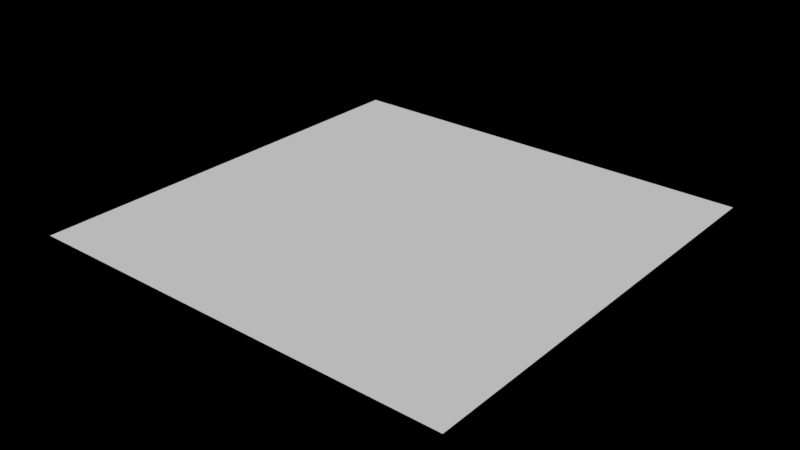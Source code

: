 # Source: skate_2.blend  (saved by Blender 2.79.6; exported with 4.5.12 LTS)
import bpy
from mathutils import Matrix  # noqa: F401  (used for matrix-valued properties, if any)

bpy.ops.wm.read_factory_settings(use_empty=True)
scene = bpy.context.scene
scene.name = 'skate_2'

# ---- collections
col_collection_1 = bpy.data.collections.new('Collection 1'); scene.collection.children.link(col_collection_1)

# ---- materials (node trees are filled in below, after node groups)
mat_skybox_mat = bpy.data.materials.new('skybox_mat')
mat_skybox_mat.alpha_threshold = 0.0
mat_skybox_mat.use_transparent_shadow = False
mat_skybox_mat.roughness = 0.5

# ---- material node trees

# ---- world
world_skate_2 = bpy.data.worlds.new('skate_2'); scene.world = world_skate_2
world_skate_2.color = (0.0, 0.0, 0.0)
world_skate_2.use_sun_shadow = False
world_skate_2.sun_shadow_jitter_overblur = 0.0

# ---- meshes
me_skate_corkscrew = bpy.data.meshes.new('skate_corkscrew')
me_skate_corkscrew.from_pydata([], [], [])
me_skate_corkscrew.update()
me_skate_quarterpipe0 = bpy.data.meshes.new('skate_quarterpipe0')
me_skate_quarterpipe0.from_pydata([], [], [])
me_skate_quarterpipe0.materials.append(None)
me_skate_quarterpipe0.update()
me_skate_corner1 = bpy.data.meshes.new('skate_corner1')
me_skate_corner1.from_pydata([], [], [])
me_skate_corner1.materials.append(None)
me_skate_corner1.update()
me_skate_corner0 = bpy.data.meshes.new('skate_corner0')
me_skate_corner0.from_pydata([], [], [])
me_skate_corner0.materials.append(None)
me_skate_corner0.update()
me_skate_2 = bpy.data.meshes.new('skate_2')
me_skate_2.from_pydata([(100.0, 100.0, 0.0), (100.0, -100.0, 0.0), (-100.0, -100.0, 0.0), (-100.0, 100.0, 0.0)], [], [(2, 1, 0, 3)])
_uv = me_skate_2.uv_layers.new(name='UVMap')
_uv.uv.foreach_set('vector', [-7.0, -7.0, 8.0, -7.0, 8.0, 8.0, -7.0, 8.0])
me_skate_2.use_remesh_preserve_volume = False
me_skate_2.use_remesh_preserve_attributes = False
me_skate_2.use_mirror_vertex_groups = False
me_skate_2.update()
me_skybox = bpy.data.meshes.new('skybox')
me_skybox.from_pydata([(-1.0, -1.0, -1.0), (-1.0, 1.0, -1.0), (1.0, 1.0, -1.0), (1.0, -1.0, -1.0), (-1.0, -1.0, 1.0), (-1.0, 1.0, 1.0), (1.0, 1.0, 1.0), (1.0, -1.0, 1.0)], [], [(4, 5, 1, 0), (5, 6, 2, 1), (6, 7, 3, 2), (7, 4, 0, 3), (0, 1, 2, 3), (7, 6, 5, 4)])
_uv = me_skybox.uv_layers.new(name='UVMap')
_uv.uv.foreach_set('vector', [0.0, 0.0, 1.0, 0.0, 1.0, 1.0, 0.0, 1.0, 0.0, 0.0, 1.0, 0.0, 1.0, 1.0, 0.0, 1.0, 0.0, 0.0, 1.0, 0.0, 1.0, 1.0, 0.0, 1.0, 0.0, 0.0, 1.0, 0.0, 1.0, 1.0, 0.0, 1.0, 0.0, 0.0, 1.0, 0.0, 1.0, 1.0, 0.0, 1.0, 0.0, 0.0, 1.0, 0.0, 1.0, 1.0, 0.0, 1.0])
me_skybox.materials.append(mat_skybox_mat)
me_skybox.use_remesh_preserve_volume = False
me_skybox.use_remesh_preserve_attributes = False
me_skybox.use_mirror_vertex_groups = False
me_skybox.update()
me_skate_ramp0 = bpy.data.meshes.new('skate_ramp0')
me_skate_ramp0.from_pydata([], [], [])
me_skate_ramp0.materials.append(None)
me_skate_ramp0.update()

# ---- objects
ob_corkscrew_002 = bpy.data.objects.new('corkscrew.002', me_skate_corkscrew)
ob_corkscrew_001 = bpy.data.objects.new('corkscrew.001', me_skate_corkscrew)
ob_quarterpipe_002 = bpy.data.objects.new('quarterpipe.002', me_skate_quarterpipe0)
ob_c_006 = bpy.data.objects.new('c.006', me_skate_corner1)
ob_c_005 = bpy.data.objects.new('c.005', me_skate_corner1)
ob_c_003 = bpy.data.objects.new('c.003', me_skate_corner1)
ob_c_002 = bpy.data.objects.new('c.002', me_skate_corner0)
ob_c_001 = bpy.data.objects.new('c.001', me_skate_corner0)
ob_c_000 = bpy.data.objects.new('c.000', me_skate_corner0)
ob_quarterpipe_001 = bpy.data.objects.new('quarterpipe.001', me_skate_quarterpipe0)
ob_quarterpipe = bpy.data.objects.new('quarterpipe', me_skate_quarterpipe0)
ob_corkscrew = bpy.data.objects.new('corkscrew', me_skate_corkscrew)
ob_skate_2 = bpy.data.objects.new('skate_2', me_skate_2)
ob_skybox = bpy.data.objects.new('skybox', me_skybox)
ob_ramp = bpy.data.objects.new('ramp', me_skate_ramp0)
ob_c_014 = bpy.data.objects.new('c.014', me_skate_corner0)
ob_c_004 = bpy.data.objects.new('c.004', me_skate_corner1)

# ---- transforms, parenting, visibility, modifiers, constraints
ob_corkscrew_002.location = (16.14, 40.94, 0.0)
ob_corkscrew_002.scale = (12.0, 12.0, 12.0)
ob_corkscrew_002.lineart.crease_threshold = 0.0
ob_corkscrew_001.location = (8.135, 24.94, 0.0)
ob_corkscrew_001.scale = (12.0, 12.0, 12.0)
ob_corkscrew_001.lineart.crease_threshold = 0.0
ob_quarterpipe_002.location = (0.0, -59.0, 0.0)
ob_quarterpipe_002.rotation_euler = (0.0, -0.0, -3.142)
ob_quarterpipe_002.scale = (12.0, 12.0, 12.0)
ob_quarterpipe_002.lineart.crease_threshold = 0.0
ob_c_006.location = (-17.0, -30.0, 0.0)
ob_c_006.rotation_euler = (0.0, -0.0, -3.142)
ob_c_006.scale = (5.0, 5.0, 5.0)
ob_c_006.lock_rotations_4d = False
ob_c_006.empty_display_type = 'ARROWS'
ob_c_006.lineart.crease_threshold = 0.0
ob_c_005.location = (-17.0, -30.0, 0.0)
ob_c_005.rotation_euler = (0.0, -0.0, -1.571)
ob_c_005.scale = (5.0, 5.0, 5.0)
ob_c_005.lock_rotations_4d = False
ob_c_005.empty_display_type = 'ARROWS'
ob_c_005.lineart.crease_threshold = 0.0
ob_c_003.location = (-17.0, -30.0, 0.0)
ob_c_003.scale = (5.0, 5.0, 5.0)
ob_c_003.lock_rotations_4d = False
ob_c_003.empty_display_type = 'ARROWS'
ob_c_003.lineart.crease_threshold = 0.0
ob_c_002.location = (-42.0, -14.0, 0.0)
ob_c_002.rotation_euler = (0.0, -0.0, -11.0)
ob_c_002.scale = (13.5, 13.5, 13.5)
ob_c_002.lock_rotations_4d = False
ob_c_002.empty_display_type = 'ARROWS'
ob_c_002.lineart.crease_threshold = 0.0
ob_c_001.location = (-42.0, -14.0, 0.0)
ob_c_001.rotation_euler = (0.0, -0.0, -9.425)
ob_c_001.scale = (13.5, 13.5, 13.5)
ob_c_001.lock_rotations_4d = False
ob_c_001.empty_display_type = 'ARROWS'
ob_c_001.lineart.crease_threshold = 0.0
ob_c_000.location = (-42.0, -14.0, 0.0)
ob_c_000.rotation_euler = (0.0, -0.0, -7.854)
ob_c_000.scale = (13.5, 13.5, 13.5)
ob_c_000.lock_rotations_4d = False
ob_c_000.empty_display_type = 'ARROWS'
ob_c_000.lineart.crease_threshold = 0.0
ob_quarterpipe_001.location = (34.0, -25.0, 0.0)
ob_quarterpipe_001.rotation_euler = (0.0, -0.0, -3.142)
ob_quarterpipe_001.scale = (12.0, 12.0, 12.0)
ob_quarterpipe_001.lineart.crease_threshold = 0.0
ob_quarterpipe.location = (34.0, -25.0, 0.0)
ob_quarterpipe.scale = (12.0, 12.0, 12.0)
ob_quarterpipe.lineart.crease_threshold = 0.0
ob_corkscrew.location = (0.1354, 9.939, 0.0)
ob_corkscrew.scale = (12.0, 12.0, 12.0)
ob_corkscrew.lineart.crease_threshold = 0.0
ob_skate_2.location = (0.0, 0.0, 0.0)
ob_skate_2.lock_rotations_4d = False
ob_skate_2.empty_display_type = 'ARROWS'
ob_skate_2.lineart.crease_threshold = 0.0
ob_skybox.location = (0.0, 0.0, -2.501)
ob_skybox.lineart.crease_threshold = 0.0
ob_ramp.location = (-41.5, -55.0, 0.0)
ob_ramp.scale = (12.6, 12.6, 12.6)
ob_ramp.lock_rotations_4d = False
ob_ramp.empty_display_type = 'ARROWS'
ob_ramp.lineart.crease_threshold = 0.0
ob_c_014.location = (-42.0, -14.0, 0.0)
ob_c_014.rotation_euler = (0.0, -0.0, -6.283)
ob_c_014.scale = (13.5, 13.5, 13.5)
ob_c_014.lock_rotations_4d = False
ob_c_014.empty_display_type = 'ARROWS'
ob_c_014.lineart.crease_threshold = 0.0
ob_c_004.location = (-17.0, -30.0, 0.0)
ob_c_004.rotation_euler = (0.0, -0.0, 1.571)
ob_c_004.scale = (5.0, 5.0, 5.0)
ob_c_004.lock_rotations_4d = False
ob_c_004.empty_display_type = 'ARROWS'
ob_c_004.lineart.crease_threshold = 0.0

# ---- collection membership
col_collection_1.objects.link(ob_corkscrew_002)
col_collection_1.objects.link(ob_corkscrew_001)
col_collection_1.objects.link(ob_quarterpipe_002)
col_collection_1.objects.link(ob_c_006)
col_collection_1.objects.link(ob_c_005)
col_collection_1.objects.link(ob_c_003)
col_collection_1.objects.link(ob_c_002)
col_collection_1.objects.link(ob_c_001)
col_collection_1.objects.link(ob_c_000)
col_collection_1.objects.link(ob_quarterpipe_001)
col_collection_1.objects.link(ob_quarterpipe)
col_collection_1.objects.link(ob_corkscrew)
col_collection_1.objects.link(ob_skate_2)
col_collection_1.objects.link(ob_skybox)
col_collection_1.objects.link(ob_ramp)
col_collection_1.objects.link(ob_c_014)
col_collection_1.objects.link(ob_c_004)

# ---- scene / render settings (as saved in the file)
scene.frame_start = 1; scene.frame_end = 250; scene.frame_set(1)
scene.render.engine = 'BLENDER_EEVEE_NEXT'
scene.render.resolution_percentage = 50
scene.render.dither_intensity = 0.0
scene.cycles.use_denoising = False
scene.cycles.samples = 128
scene.cycles.sampling_pattern = 'TABULATED_SOBOL'
scene.cycles.use_adaptive_sampling = False
scene.cycles.use_light_tree = False
scene.view_settings.view_transform = 'Standard'
bpy.context.view_layer.update()

# ---- added for rendering (the .blend has no active camera and no usable light): camera, sun
cam_auto = bpy.data.cameras.new('AutoCamera')
cam_auto.lens = 50.0
cam_auto.sensor_width = 36.0
cam_auto.clip_end = 4593.05
ob_auto_camera = bpy.data.objects.new('AutoCamera', cam_auto)
scene.collection.objects.link(ob_auto_camera)
ob_auto_camera.location = (261.713, -314.056, 207.62)
ob_auto_camera.rotation_euler = (1.09748, -7.21219e-08, 0.694738)
scene.camera = ob_auto_camera
light_auto_sun = bpy.data.lights.new('AutoSun', 'SUN')
light_auto_sun.energy = 3.0
light_auto_sun.angle = 0.0523599
ob_auto_sun = bpy.data.objects.new('AutoSun', light_auto_sun)
scene.collection.objects.link(ob_auto_sun)
ob_auto_sun.rotation_euler = (0.872665, 0.174533, 0.523599)
bpy.context.view_layer.update()
